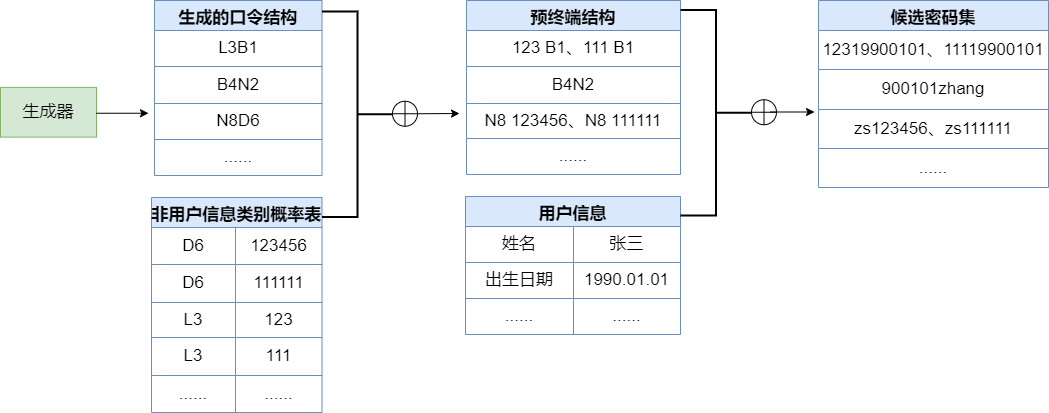

The diagram above was exported from draw.io. Its source (the exported page's mxGraphModel, read from the mxfile embedded in the PNG):
<mxGraphModel dx="1422" dy="746" grid="0" gridSize="10" guides="1" tooltips="1" connect="1" arrows="1" fold="1" page="1" pageScale="1" pageWidth="1169" pageHeight="827" math="0" shadow="0">
  <root>
    <mxCell id="0" />
    <mxCell id="1" parent="0" />
    <mxCell id="HmsmDAmuJBQXiGUTdm-5-2" value="生成器" style="rounded=0;whiteSpace=wrap;html=1;fontSize=17;strokeWidth=1;fillColor=#d5e8d4;strokeColor=#82b366;" parent="1" vertex="1">
      <mxGeometry x="52" y="224.88" width="96" height="49.75" as="geometry" />
    </mxCell>
    <mxCell id="HmsmDAmuJBQXiGUTdm-5-3" value="生成的口令结构" style="shape=table;startSize=30;container=1;collapsible=0;childLayout=tableLayout;fontStyle=1;align=center;fontSize=17;strokeWidth=1;fillColor=#dae8fc;strokeColor=#6c8ebf;" parent="1" vertex="1">
      <mxGeometry x="206" y="138" width="167.5" height="175" as="geometry" />
    </mxCell>
    <mxCell id="HmsmDAmuJBQXiGUTdm-5-4" value="" style="shape=tableRow;horizontal=0;startSize=0;swimlaneHead=0;swimlaneBody=0;top=0;left=0;bottom=0;right=0;collapsible=0;dropTarget=0;fillColor=none;points=[[0,0.5],[1,0.5]];portConstraint=eastwest;fontSize=17;strokeWidth=1;" parent="HmsmDAmuJBQXiGUTdm-5-3" vertex="1">
      <mxGeometry y="30" width="167.5" height="36" as="geometry" />
    </mxCell>
    <mxCell id="HmsmDAmuJBQXiGUTdm-5-5" value="L3B1" style="shape=partialRectangle;html=1;whiteSpace=wrap;connectable=0;fillColor=none;top=0;left=0;bottom=0;right=0;overflow=hidden;fontSize=17;strokeWidth=1;" parent="HmsmDAmuJBQXiGUTdm-5-4" vertex="1">
      <mxGeometry width="168" height="36" as="geometry">
        <mxRectangle width="168" height="36" as="alternateBounds" />
      </mxGeometry>
    </mxCell>
    <mxCell id="HmsmDAmuJBQXiGUTdm-5-8" value="" style="shape=tableRow;horizontal=0;startSize=0;swimlaneHead=0;swimlaneBody=0;top=0;left=0;bottom=0;right=0;collapsible=0;dropTarget=0;fillColor=none;points=[[0,0.5],[1,0.5]];portConstraint=eastwest;fontSize=17;strokeWidth=1;" parent="HmsmDAmuJBQXiGUTdm-5-3" vertex="1">
      <mxGeometry y="66" width="167.5" height="37" as="geometry" />
    </mxCell>
    <mxCell id="HmsmDAmuJBQXiGUTdm-5-9" value="B4N2" style="shape=partialRectangle;html=1;whiteSpace=wrap;connectable=0;fillColor=none;top=0;left=0;bottom=0;right=0;overflow=hidden;fontSize=17;strokeWidth=1;" parent="HmsmDAmuJBQXiGUTdm-5-8" vertex="1">
      <mxGeometry width="168" height="37" as="geometry">
        <mxRectangle width="168" height="37" as="alternateBounds" />
      </mxGeometry>
    </mxCell>
    <mxCell id="HmsmDAmuJBQXiGUTdm-5-12" value="" style="shape=tableRow;horizontal=0;startSize=0;swimlaneHead=0;swimlaneBody=0;top=0;left=0;bottom=0;right=0;collapsible=0;dropTarget=0;fillColor=none;points=[[0,0.5],[1,0.5]];portConstraint=eastwest;fontSize=17;strokeWidth=1;" parent="HmsmDAmuJBQXiGUTdm-5-3" vertex="1">
      <mxGeometry y="103" width="167.5" height="36" as="geometry" />
    </mxCell>
    <mxCell id="HmsmDAmuJBQXiGUTdm-5-13" value="N8D6" style="shape=partialRectangle;html=1;whiteSpace=wrap;connectable=0;fillColor=none;top=0;left=0;bottom=0;right=0;overflow=hidden;fontSize=17;strokeWidth=1;" parent="HmsmDAmuJBQXiGUTdm-5-12" vertex="1">
      <mxGeometry width="168" height="36" as="geometry">
        <mxRectangle width="168" height="36" as="alternateBounds" />
      </mxGeometry>
    </mxCell>
    <mxCell id="HmsmDAmuJBQXiGUTdm-5-16" style="shape=tableRow;horizontal=0;startSize=0;swimlaneHead=0;swimlaneBody=0;top=0;left=0;bottom=0;right=0;collapsible=0;dropTarget=0;fillColor=none;points=[[0,0.5],[1,0.5]];portConstraint=eastwest;fontSize=17;strokeWidth=1;" parent="HmsmDAmuJBQXiGUTdm-5-3" vertex="1">
      <mxGeometry y="139" width="167.5" height="36" as="geometry" />
    </mxCell>
    <mxCell id="HmsmDAmuJBQXiGUTdm-5-17" value="......" style="shape=partialRectangle;html=1;whiteSpace=wrap;connectable=0;fillColor=none;top=0;left=0;bottom=0;right=0;overflow=hidden;fontSize=17;strokeWidth=1;" parent="HmsmDAmuJBQXiGUTdm-5-16" vertex="1">
      <mxGeometry width="168" height="36" as="geometry">
        <mxRectangle width="168" height="36" as="alternateBounds" />
      </mxGeometry>
    </mxCell>
    <mxCell id="HmsmDAmuJBQXiGUTdm-5-19" value="预终端结构" style="shape=table;startSize=30;container=1;collapsible=0;childLayout=tableLayout;fontStyle=1;align=center;fontSize=17;strokeWidth=1;fillColor=#dae8fc;strokeColor=#6c8ebf;" parent="1" vertex="1">
      <mxGeometry x="518" y="138" width="214" height="174" as="geometry" />
    </mxCell>
    <mxCell id="HmsmDAmuJBQXiGUTdm-5-20" value="" style="shape=tableRow;horizontal=0;startSize=0;swimlaneHead=0;swimlaneBody=0;top=0;left=0;bottom=0;right=0;collapsible=0;dropTarget=0;fillColor=none;points=[[0,0.5],[1,0.5]];portConstraint=eastwest;fontSize=17;strokeWidth=1;" parent="HmsmDAmuJBQXiGUTdm-5-19" vertex="1">
      <mxGeometry y="30" width="214" height="36" as="geometry" />
    </mxCell>
    <mxCell id="HmsmDAmuJBQXiGUTdm-5-21" value="123 B1、111 B1" style="shape=partialRectangle;html=1;whiteSpace=wrap;connectable=0;fillColor=none;top=0;left=0;bottom=0;right=0;overflow=hidden;fontSize=17;strokeWidth=1;" parent="HmsmDAmuJBQXiGUTdm-5-20" vertex="1">
      <mxGeometry width="214" height="36" as="geometry">
        <mxRectangle width="214" height="36" as="alternateBounds" />
      </mxGeometry>
    </mxCell>
    <mxCell id="HmsmDAmuJBQXiGUTdm-5-22" value="" style="shape=tableRow;horizontal=0;startSize=0;swimlaneHead=0;swimlaneBody=0;top=0;left=0;bottom=0;right=0;collapsible=0;dropTarget=0;fillColor=none;points=[[0,0.5],[1,0.5]];portConstraint=eastwest;fontSize=17;strokeWidth=1;" parent="HmsmDAmuJBQXiGUTdm-5-19" vertex="1">
      <mxGeometry y="66" width="214" height="37" as="geometry" />
    </mxCell>
    <mxCell id="HmsmDAmuJBQXiGUTdm-5-23" value="B4N2" style="shape=partialRectangle;html=1;whiteSpace=wrap;connectable=0;fillColor=none;top=0;left=0;bottom=0;right=0;overflow=hidden;fontSize=17;strokeWidth=1;" parent="HmsmDAmuJBQXiGUTdm-5-22" vertex="1">
      <mxGeometry width="214" height="37" as="geometry">
        <mxRectangle width="214" height="37" as="alternateBounds" />
      </mxGeometry>
    </mxCell>
    <mxCell id="HmsmDAmuJBQXiGUTdm-5-24" value="" style="shape=tableRow;horizontal=0;startSize=0;swimlaneHead=0;swimlaneBody=0;top=0;left=0;bottom=0;right=0;collapsible=0;dropTarget=0;fillColor=none;points=[[0,0.5],[1,0.5]];portConstraint=eastwest;fontSize=17;strokeWidth=1;" parent="HmsmDAmuJBQXiGUTdm-5-19" vertex="1">
      <mxGeometry y="103" width="214" height="35" as="geometry" />
    </mxCell>
    <mxCell id="HmsmDAmuJBQXiGUTdm-5-25" value="N8 123456、N8 111111" style="shape=partialRectangle;html=1;whiteSpace=wrap;connectable=0;fillColor=none;top=0;left=0;bottom=0;right=0;overflow=hidden;fontSize=17;strokeWidth=1;" parent="HmsmDAmuJBQXiGUTdm-5-24" vertex="1">
      <mxGeometry width="214" height="35" as="geometry">
        <mxRectangle width="214" height="35" as="alternateBounds" />
      </mxGeometry>
    </mxCell>
    <mxCell id="HmsmDAmuJBQXiGUTdm-5-26" style="shape=tableRow;horizontal=0;startSize=0;swimlaneHead=0;swimlaneBody=0;top=0;left=0;bottom=0;right=0;collapsible=0;dropTarget=0;fillColor=none;points=[[0,0.5],[1,0.5]];portConstraint=eastwest;fontSize=17;strokeWidth=1;" parent="HmsmDAmuJBQXiGUTdm-5-19" vertex="1">
      <mxGeometry y="138" width="214" height="36" as="geometry" />
    </mxCell>
    <mxCell id="HmsmDAmuJBQXiGUTdm-5-27" value="......" style="shape=partialRectangle;html=1;whiteSpace=wrap;connectable=0;fillColor=none;top=0;left=0;bottom=0;right=0;overflow=hidden;fontSize=17;strokeWidth=1;" parent="HmsmDAmuJBQXiGUTdm-5-26" vertex="1">
      <mxGeometry width="214" height="36" as="geometry">
        <mxRectangle width="214" height="36" as="alternateBounds" />
      </mxGeometry>
    </mxCell>
    <mxCell id="HmsmDAmuJBQXiGUTdm-5-28" value="非用户信息类别概率表" style="shape=table;startSize=30;container=1;collapsible=0;childLayout=tableLayout;fontStyle=1;align=center;fontSize=17;strokeWidth=1;fillColor=#dae8fc;strokeColor=#6c8ebf;" parent="1" vertex="1">
      <mxGeometry x="203" y="335" width="170.5" height="215" as="geometry" />
    </mxCell>
    <mxCell id="HmsmDAmuJBQXiGUTdm-5-29" value="" style="shape=tableRow;horizontal=0;startSize=0;swimlaneHead=0;swimlaneBody=0;top=0;left=0;bottom=0;right=0;collapsible=0;dropTarget=0;fillColor=none;points=[[0,0.5],[1,0.5]];portConstraint=eastwest;fontSize=17;strokeWidth=1;" parent="HmsmDAmuJBQXiGUTdm-5-28" vertex="1">
      <mxGeometry y="30" width="170.5" height="37" as="geometry" />
    </mxCell>
    <mxCell id="HmsmDAmuJBQXiGUTdm-5-30" value="D6" style="shape=partialRectangle;html=1;whiteSpace=wrap;connectable=0;fillColor=none;top=0;left=0;bottom=0;right=0;overflow=hidden;fontSize=17;strokeWidth=1;" parent="HmsmDAmuJBQXiGUTdm-5-29" vertex="1">
      <mxGeometry width="84" height="37" as="geometry">
        <mxRectangle width="84" height="37" as="alternateBounds" />
      </mxGeometry>
    </mxCell>
    <mxCell id="HmsmDAmuJBQXiGUTdm-5-41" value="123456" style="shape=partialRectangle;html=1;whiteSpace=wrap;connectable=0;fillColor=none;top=0;left=0;bottom=0;right=0;overflow=hidden;fontSize=17;strokeWidth=1;" parent="HmsmDAmuJBQXiGUTdm-5-29" vertex="1">
      <mxGeometry x="84" width="87" height="37" as="geometry">
        <mxRectangle width="87" height="37" as="alternateBounds" />
      </mxGeometry>
    </mxCell>
    <mxCell id="HmsmDAmuJBQXiGUTdm-5-31" value="" style="shape=tableRow;horizontal=0;startSize=0;swimlaneHead=0;swimlaneBody=0;top=0;left=0;bottom=0;right=0;collapsible=0;dropTarget=0;fillColor=none;points=[[0,0.5],[1,0.5]];portConstraint=eastwest;fontSize=17;strokeWidth=1;" parent="HmsmDAmuJBQXiGUTdm-5-28" vertex="1">
      <mxGeometry y="67" width="170.5" height="38" as="geometry" />
    </mxCell>
    <mxCell id="HmsmDAmuJBQXiGUTdm-5-32" value="D6" style="shape=partialRectangle;html=1;whiteSpace=wrap;connectable=0;fillColor=none;top=0;left=0;bottom=0;right=0;overflow=hidden;fontSize=17;strokeWidth=1;" parent="HmsmDAmuJBQXiGUTdm-5-31" vertex="1">
      <mxGeometry width="84" height="38" as="geometry">
        <mxRectangle width="84" height="38" as="alternateBounds" />
      </mxGeometry>
    </mxCell>
    <mxCell id="HmsmDAmuJBQXiGUTdm-5-42" value="111111" style="shape=partialRectangle;html=1;whiteSpace=wrap;connectable=0;fillColor=none;top=0;left=0;bottom=0;right=0;overflow=hidden;fontSize=17;strokeWidth=1;" parent="HmsmDAmuJBQXiGUTdm-5-31" vertex="1">
      <mxGeometry x="84" width="87" height="38" as="geometry">
        <mxRectangle width="87" height="38" as="alternateBounds" />
      </mxGeometry>
    </mxCell>
    <mxCell id="HmsmDAmuJBQXiGUTdm-5-33" value="" style="shape=tableRow;horizontal=0;startSize=0;swimlaneHead=0;swimlaneBody=0;top=0;left=0;bottom=0;right=0;collapsible=0;dropTarget=0;fillColor=none;points=[[0,0.5],[1,0.5]];portConstraint=eastwest;fontSize=17;strokeWidth=1;" parent="HmsmDAmuJBQXiGUTdm-5-28" vertex="1">
      <mxGeometry y="105" width="170.5" height="35" as="geometry" />
    </mxCell>
    <mxCell id="HmsmDAmuJBQXiGUTdm-5-34" value="L3" style="shape=partialRectangle;html=1;whiteSpace=wrap;connectable=0;fillColor=none;top=0;left=0;bottom=0;right=0;overflow=hidden;fontSize=17;strokeWidth=1;" parent="HmsmDAmuJBQXiGUTdm-5-33" vertex="1">
      <mxGeometry width="84" height="35" as="geometry">
        <mxRectangle width="84" height="35" as="alternateBounds" />
      </mxGeometry>
    </mxCell>
    <mxCell id="HmsmDAmuJBQXiGUTdm-5-43" value="123" style="shape=partialRectangle;html=1;whiteSpace=wrap;connectable=0;fillColor=none;top=0;left=0;bottom=0;right=0;overflow=hidden;fontSize=17;strokeWidth=1;" parent="HmsmDAmuJBQXiGUTdm-5-33" vertex="1">
      <mxGeometry x="84" width="87" height="35" as="geometry">
        <mxRectangle width="87" height="35" as="alternateBounds" />
      </mxGeometry>
    </mxCell>
    <mxCell id="HmsmDAmuJBQXiGUTdm-5-35" style="shape=tableRow;horizontal=0;startSize=0;swimlaneHead=0;swimlaneBody=0;top=0;left=0;bottom=0;right=0;collapsible=0;dropTarget=0;fillColor=none;points=[[0,0.5],[1,0.5]];portConstraint=eastwest;fontSize=17;strokeWidth=1;" parent="HmsmDAmuJBQXiGUTdm-5-28" vertex="1">
      <mxGeometry y="140" width="170.5" height="38" as="geometry" />
    </mxCell>
    <mxCell id="HmsmDAmuJBQXiGUTdm-5-36" value="L3" style="shape=partialRectangle;html=1;whiteSpace=wrap;connectable=0;fillColor=none;top=0;left=0;bottom=0;right=0;overflow=hidden;fontSize=17;strokeWidth=1;" parent="HmsmDAmuJBQXiGUTdm-5-35" vertex="1">
      <mxGeometry width="84" height="38" as="geometry">
        <mxRectangle width="84" height="38" as="alternateBounds" />
      </mxGeometry>
    </mxCell>
    <mxCell id="HmsmDAmuJBQXiGUTdm-5-44" value="111" style="shape=partialRectangle;html=1;whiteSpace=wrap;connectable=0;fillColor=none;top=0;left=0;bottom=0;right=0;overflow=hidden;fontSize=17;strokeWidth=1;" parent="HmsmDAmuJBQXiGUTdm-5-35" vertex="1">
      <mxGeometry x="84" width="87" height="38" as="geometry">
        <mxRectangle width="87" height="38" as="alternateBounds" />
      </mxGeometry>
    </mxCell>
    <mxCell id="HmsmDAmuJBQXiGUTdm-5-45" style="shape=tableRow;horizontal=0;startSize=0;swimlaneHead=0;swimlaneBody=0;top=0;left=0;bottom=0;right=0;collapsible=0;dropTarget=0;fillColor=none;points=[[0,0.5],[1,0.5]];portConstraint=eastwest;fontSize=17;strokeWidth=1;" parent="HmsmDAmuJBQXiGUTdm-5-28" vertex="1">
      <mxGeometry y="178" width="170.5" height="37" as="geometry" />
    </mxCell>
    <mxCell id="HmsmDAmuJBQXiGUTdm-5-46" value="......" style="shape=partialRectangle;html=1;whiteSpace=wrap;connectable=0;fillColor=none;top=0;left=0;bottom=0;right=0;overflow=hidden;fontSize=17;strokeWidth=1;" parent="HmsmDAmuJBQXiGUTdm-5-45" vertex="1">
      <mxGeometry width="84" height="37" as="geometry">
        <mxRectangle width="84" height="37" as="alternateBounds" />
      </mxGeometry>
    </mxCell>
    <mxCell id="HmsmDAmuJBQXiGUTdm-5-47" value="......" style="shape=partialRectangle;html=1;whiteSpace=wrap;connectable=0;fillColor=none;top=0;left=0;bottom=0;right=0;overflow=hidden;fontSize=17;strokeWidth=1;" parent="HmsmDAmuJBQXiGUTdm-5-45" vertex="1">
      <mxGeometry x="84" width="87" height="37" as="geometry">
        <mxRectangle width="87" height="37" as="alternateBounds" />
      </mxGeometry>
    </mxCell>
    <mxCell id="HmsmDAmuJBQXiGUTdm-5-52" value="用户信息" style="shape=table;startSize=30;container=1;collapsible=0;childLayout=tableLayout;fontStyle=1;align=center;fontSize=17;strokeWidth=1;fillColor=#dae8fc;strokeColor=#6c8ebf;" parent="1" vertex="1">
      <mxGeometry x="517" y="334" width="215" height="138" as="geometry" />
    </mxCell>
    <mxCell id="HmsmDAmuJBQXiGUTdm-5-53" value="" style="shape=tableRow;horizontal=0;startSize=0;swimlaneHead=0;swimlaneBody=0;top=0;left=0;bottom=0;right=0;collapsible=0;dropTarget=0;fillColor=none;points=[[0,0.5],[1,0.5]];portConstraint=eastwest;fontSize=17;strokeWidth=1;" parent="HmsmDAmuJBQXiGUTdm-5-52" vertex="1">
      <mxGeometry y="30" width="215" height="36" as="geometry" />
    </mxCell>
    <mxCell id="HmsmDAmuJBQXiGUTdm-5-54" value="姓名" style="shape=partialRectangle;html=1;whiteSpace=wrap;connectable=0;fillColor=none;top=0;left=0;bottom=0;right=0;overflow=hidden;fontSize=17;strokeWidth=1;" parent="HmsmDAmuJBQXiGUTdm-5-53" vertex="1">
      <mxGeometry width="108" height="36" as="geometry">
        <mxRectangle width="108" height="36" as="alternateBounds" />
      </mxGeometry>
    </mxCell>
    <mxCell id="HmsmDAmuJBQXiGUTdm-5-55" value="张三" style="shape=partialRectangle;html=1;whiteSpace=wrap;connectable=0;fillColor=none;top=0;left=0;bottom=0;right=0;overflow=hidden;fontSize=17;strokeWidth=1;" parent="HmsmDAmuJBQXiGUTdm-5-53" vertex="1">
      <mxGeometry x="108" width="107" height="36" as="geometry">
        <mxRectangle width="107" height="36" as="alternateBounds" />
      </mxGeometry>
    </mxCell>
    <mxCell id="HmsmDAmuJBQXiGUTdm-5-56" value="" style="shape=tableRow;horizontal=0;startSize=0;swimlaneHead=0;swimlaneBody=0;top=0;left=0;bottom=0;right=0;collapsible=0;dropTarget=0;fillColor=none;points=[[0,0.5],[1,0.5]];portConstraint=eastwest;fontSize=17;strokeWidth=1;" parent="HmsmDAmuJBQXiGUTdm-5-52" vertex="1">
      <mxGeometry y="66" width="215" height="36" as="geometry" />
    </mxCell>
    <mxCell id="HmsmDAmuJBQXiGUTdm-5-57" value="出生日期" style="shape=partialRectangle;html=1;whiteSpace=wrap;connectable=0;fillColor=none;top=0;left=0;bottom=0;right=0;overflow=hidden;fontSize=17;strokeWidth=1;" parent="HmsmDAmuJBQXiGUTdm-5-56" vertex="1">
      <mxGeometry width="108" height="36" as="geometry">
        <mxRectangle width="108" height="36" as="alternateBounds" />
      </mxGeometry>
    </mxCell>
    <mxCell id="HmsmDAmuJBQXiGUTdm-5-58" value="1990.01.01" style="shape=partialRectangle;html=1;whiteSpace=wrap;connectable=0;fillColor=none;top=0;left=0;bottom=0;right=0;overflow=hidden;fontSize=17;strokeWidth=1;" parent="HmsmDAmuJBQXiGUTdm-5-56" vertex="1">
      <mxGeometry x="108" width="107" height="36" as="geometry">
        <mxRectangle width="107" height="36" as="alternateBounds" />
      </mxGeometry>
    </mxCell>
    <mxCell id="HmsmDAmuJBQXiGUTdm-5-65" style="shape=tableRow;horizontal=0;startSize=0;swimlaneHead=0;swimlaneBody=0;top=0;left=0;bottom=0;right=0;collapsible=0;dropTarget=0;fillColor=none;points=[[0,0.5],[1,0.5]];portConstraint=eastwest;fontSize=17;strokeWidth=1;" parent="HmsmDAmuJBQXiGUTdm-5-52" vertex="1">
      <mxGeometry y="102" width="215" height="36" as="geometry" />
    </mxCell>
    <mxCell id="HmsmDAmuJBQXiGUTdm-5-66" value="......" style="shape=partialRectangle;html=1;whiteSpace=wrap;connectable=0;fillColor=none;top=0;left=0;bottom=0;right=0;overflow=hidden;fontSize=17;strokeWidth=1;" parent="HmsmDAmuJBQXiGUTdm-5-65" vertex="1">
      <mxGeometry width="108" height="36" as="geometry">
        <mxRectangle width="108" height="36" as="alternateBounds" />
      </mxGeometry>
    </mxCell>
    <mxCell id="HmsmDAmuJBQXiGUTdm-5-67" value="......" style="shape=partialRectangle;html=1;whiteSpace=wrap;connectable=0;fillColor=none;top=0;left=0;bottom=0;right=0;overflow=hidden;fontSize=17;strokeWidth=1;" parent="HmsmDAmuJBQXiGUTdm-5-65" vertex="1">
      <mxGeometry x="108" width="107" height="36" as="geometry">
        <mxRectangle width="107" height="36" as="alternateBounds" />
      </mxGeometry>
    </mxCell>
    <mxCell id="HmsmDAmuJBQXiGUTdm-5-69" value="候选密码集" style="shape=table;startSize=30;container=1;collapsible=0;childLayout=tableLayout;fontStyle=1;align=center;fontSize=17;strokeWidth=1;fillColor=#dae8fc;strokeColor=#6c8ebf;" parent="1" vertex="1">
      <mxGeometry x="870" y="138" width="230" height="187" as="geometry" />
    </mxCell>
    <mxCell id="HmsmDAmuJBQXiGUTdm-5-70" value="" style="shape=tableRow;horizontal=0;startSize=0;swimlaneHead=0;swimlaneBody=0;top=0;left=0;bottom=0;right=0;collapsible=0;dropTarget=0;fillColor=none;points=[[0,0.5],[1,0.5]];portConstraint=eastwest;fontSize=17;strokeWidth=1;" parent="HmsmDAmuJBQXiGUTdm-5-69" vertex="1">
      <mxGeometry y="30" width="230" height="39" as="geometry" />
    </mxCell>
    <mxCell id="HmsmDAmuJBQXiGUTdm-5-71" value="12319900101、11119900101" style="shape=partialRectangle;html=1;whiteSpace=wrap;connectable=0;fillColor=none;top=0;left=0;bottom=0;right=0;overflow=hidden;fontSize=17;strokeWidth=1;" parent="HmsmDAmuJBQXiGUTdm-5-70" vertex="1">
      <mxGeometry width="230" height="39" as="geometry">
        <mxRectangle width="230" height="39" as="alternateBounds" />
      </mxGeometry>
    </mxCell>
    <mxCell id="HmsmDAmuJBQXiGUTdm-5-72" value="" style="shape=tableRow;horizontal=0;startSize=0;swimlaneHead=0;swimlaneBody=0;top=0;left=0;bottom=0;right=0;collapsible=0;dropTarget=0;fillColor=none;points=[[0,0.5],[1,0.5]];portConstraint=eastwest;fontSize=17;strokeWidth=1;" parent="HmsmDAmuJBQXiGUTdm-5-69" vertex="1">
      <mxGeometry y="69" width="230" height="40" as="geometry" />
    </mxCell>
    <mxCell id="HmsmDAmuJBQXiGUTdm-5-73" value="900101zhang" style="shape=partialRectangle;html=1;whiteSpace=wrap;connectable=0;fillColor=none;top=0;left=0;bottom=0;right=0;overflow=hidden;fontSize=17;strokeWidth=1;" parent="HmsmDAmuJBQXiGUTdm-5-72" vertex="1">
      <mxGeometry width="230" height="40" as="geometry">
        <mxRectangle width="230" height="40" as="alternateBounds" />
      </mxGeometry>
    </mxCell>
    <mxCell id="HmsmDAmuJBQXiGUTdm-5-74" value="" style="shape=tableRow;horizontal=0;startSize=0;swimlaneHead=0;swimlaneBody=0;top=0;left=0;bottom=0;right=0;collapsible=0;dropTarget=0;fillColor=none;points=[[0,0.5],[1,0.5]];portConstraint=eastwest;fontSize=17;strokeWidth=1;" parent="HmsmDAmuJBQXiGUTdm-5-69" vertex="1">
      <mxGeometry y="109" width="230" height="39" as="geometry" />
    </mxCell>
    <mxCell id="HmsmDAmuJBQXiGUTdm-5-75" value="zs123456、zs111111" style="shape=partialRectangle;html=1;whiteSpace=wrap;connectable=0;fillColor=none;top=0;left=0;bottom=0;right=0;overflow=hidden;fontSize=17;strokeWidth=1;" parent="HmsmDAmuJBQXiGUTdm-5-74" vertex="1">
      <mxGeometry width="230" height="39" as="geometry">
        <mxRectangle width="230" height="39" as="alternateBounds" />
      </mxGeometry>
    </mxCell>
    <mxCell id="HmsmDAmuJBQXiGUTdm-5-76" style="shape=tableRow;horizontal=0;startSize=0;swimlaneHead=0;swimlaneBody=0;top=0;left=0;bottom=0;right=0;collapsible=0;dropTarget=0;fillColor=none;points=[[0,0.5],[1,0.5]];portConstraint=eastwest;fontSize=17;strokeWidth=1;" parent="HmsmDAmuJBQXiGUTdm-5-69" vertex="1">
      <mxGeometry y="148" width="230" height="39" as="geometry" />
    </mxCell>
    <mxCell id="HmsmDAmuJBQXiGUTdm-5-77" value="......" style="shape=partialRectangle;html=1;whiteSpace=wrap;connectable=0;fillColor=none;top=0;left=0;bottom=0;right=0;overflow=hidden;fontSize=17;strokeWidth=1;" parent="HmsmDAmuJBQXiGUTdm-5-76" vertex="1">
      <mxGeometry width="230" height="39" as="geometry">
        <mxRectangle width="230" height="39" as="alternateBounds" />
      </mxGeometry>
    </mxCell>
    <mxCell id="HmsmDAmuJBQXiGUTdm-5-118" style="edgeStyle=none;rounded=0;orthogonalLoop=1;jettySize=auto;html=1;exitX=1;exitY=0.5;exitDx=0;exitDy=0;fontSize=17;endArrow=classic;endFill=1;strokeWidth=1;" parent="1" source="HmsmDAmuJBQXiGUTdm-5-96" edge="1">
      <mxGeometry relative="1" as="geometry">
        <mxPoint x="511" y="251" as="targetPoint" />
      </mxGeometry>
    </mxCell>
    <mxCell id="HmsmDAmuJBQXiGUTdm-5-96" value="" style="shape=orEllipse;perimeter=ellipsePerimeter;whiteSpace=wrap;html=1;backgroundOutline=1;fontSize=17;strokeWidth=1;" parent="1" vertex="1">
      <mxGeometry x="444" y="238.75" width="25" height="25" as="geometry" />
    </mxCell>
    <mxCell id="HmsmDAmuJBQXiGUTdm-5-114" value="" style="strokeWidth=2;html=1;shape=mxgraph.flowchart.annotation_2;align=left;labelPosition=right;pointerEvents=1;fontSize=17;rotation=-180;" parent="1" vertex="1">
      <mxGeometry x="373.5" y="149" width="71" height="205.5" as="geometry" />
    </mxCell>
    <mxCell id="HmsmDAmuJBQXiGUTdm-5-119" value="" style="endArrow=classic;html=1;rounded=0;fontSize=17;strokeWidth=1;" parent="1" edge="1">
      <mxGeometry width="50" height="50" relative="1" as="geometry">
        <mxPoint x="148" y="250.75" as="sourcePoint" />
        <mxPoint x="200" y="250.75" as="targetPoint" />
      </mxGeometry>
    </mxCell>
    <mxCell id="HmsmDAmuJBQXiGUTdm-5-120" value="" style="strokeWidth=2;html=1;shape=mxgraph.flowchart.annotation_2;align=left;labelPosition=right;pointerEvents=1;fontSize=17;rotation=-180;" parent="1" vertex="1">
      <mxGeometry x="732" y="147.5" width="71" height="205.5" as="geometry" />
    </mxCell>
    <mxCell id="HmsmDAmuJBQXiGUTdm-5-121" value="" style="shape=orEllipse;perimeter=ellipsePerimeter;whiteSpace=wrap;html=1;backgroundOutline=1;fontSize=17;strokeWidth=1;" parent="1" vertex="1">
      <mxGeometry x="803" y="237.25" width="25" height="25" as="geometry" />
    </mxCell>
    <mxCell id="HmsmDAmuJBQXiGUTdm-5-122" style="edgeStyle=none;rounded=0;orthogonalLoop=1;jettySize=auto;html=1;exitX=1;exitY=0.5;exitDx=0;exitDy=0;fontSize=17;endArrow=classic;endFill=1;strokeWidth=1;" parent="1" edge="1">
      <mxGeometry relative="1" as="geometry">
        <mxPoint x="866" y="249.5" as="targetPoint" />
        <mxPoint x="822" y="249.5" as="sourcePoint" />
      </mxGeometry>
    </mxCell>
  </root>
</mxGraphModel>